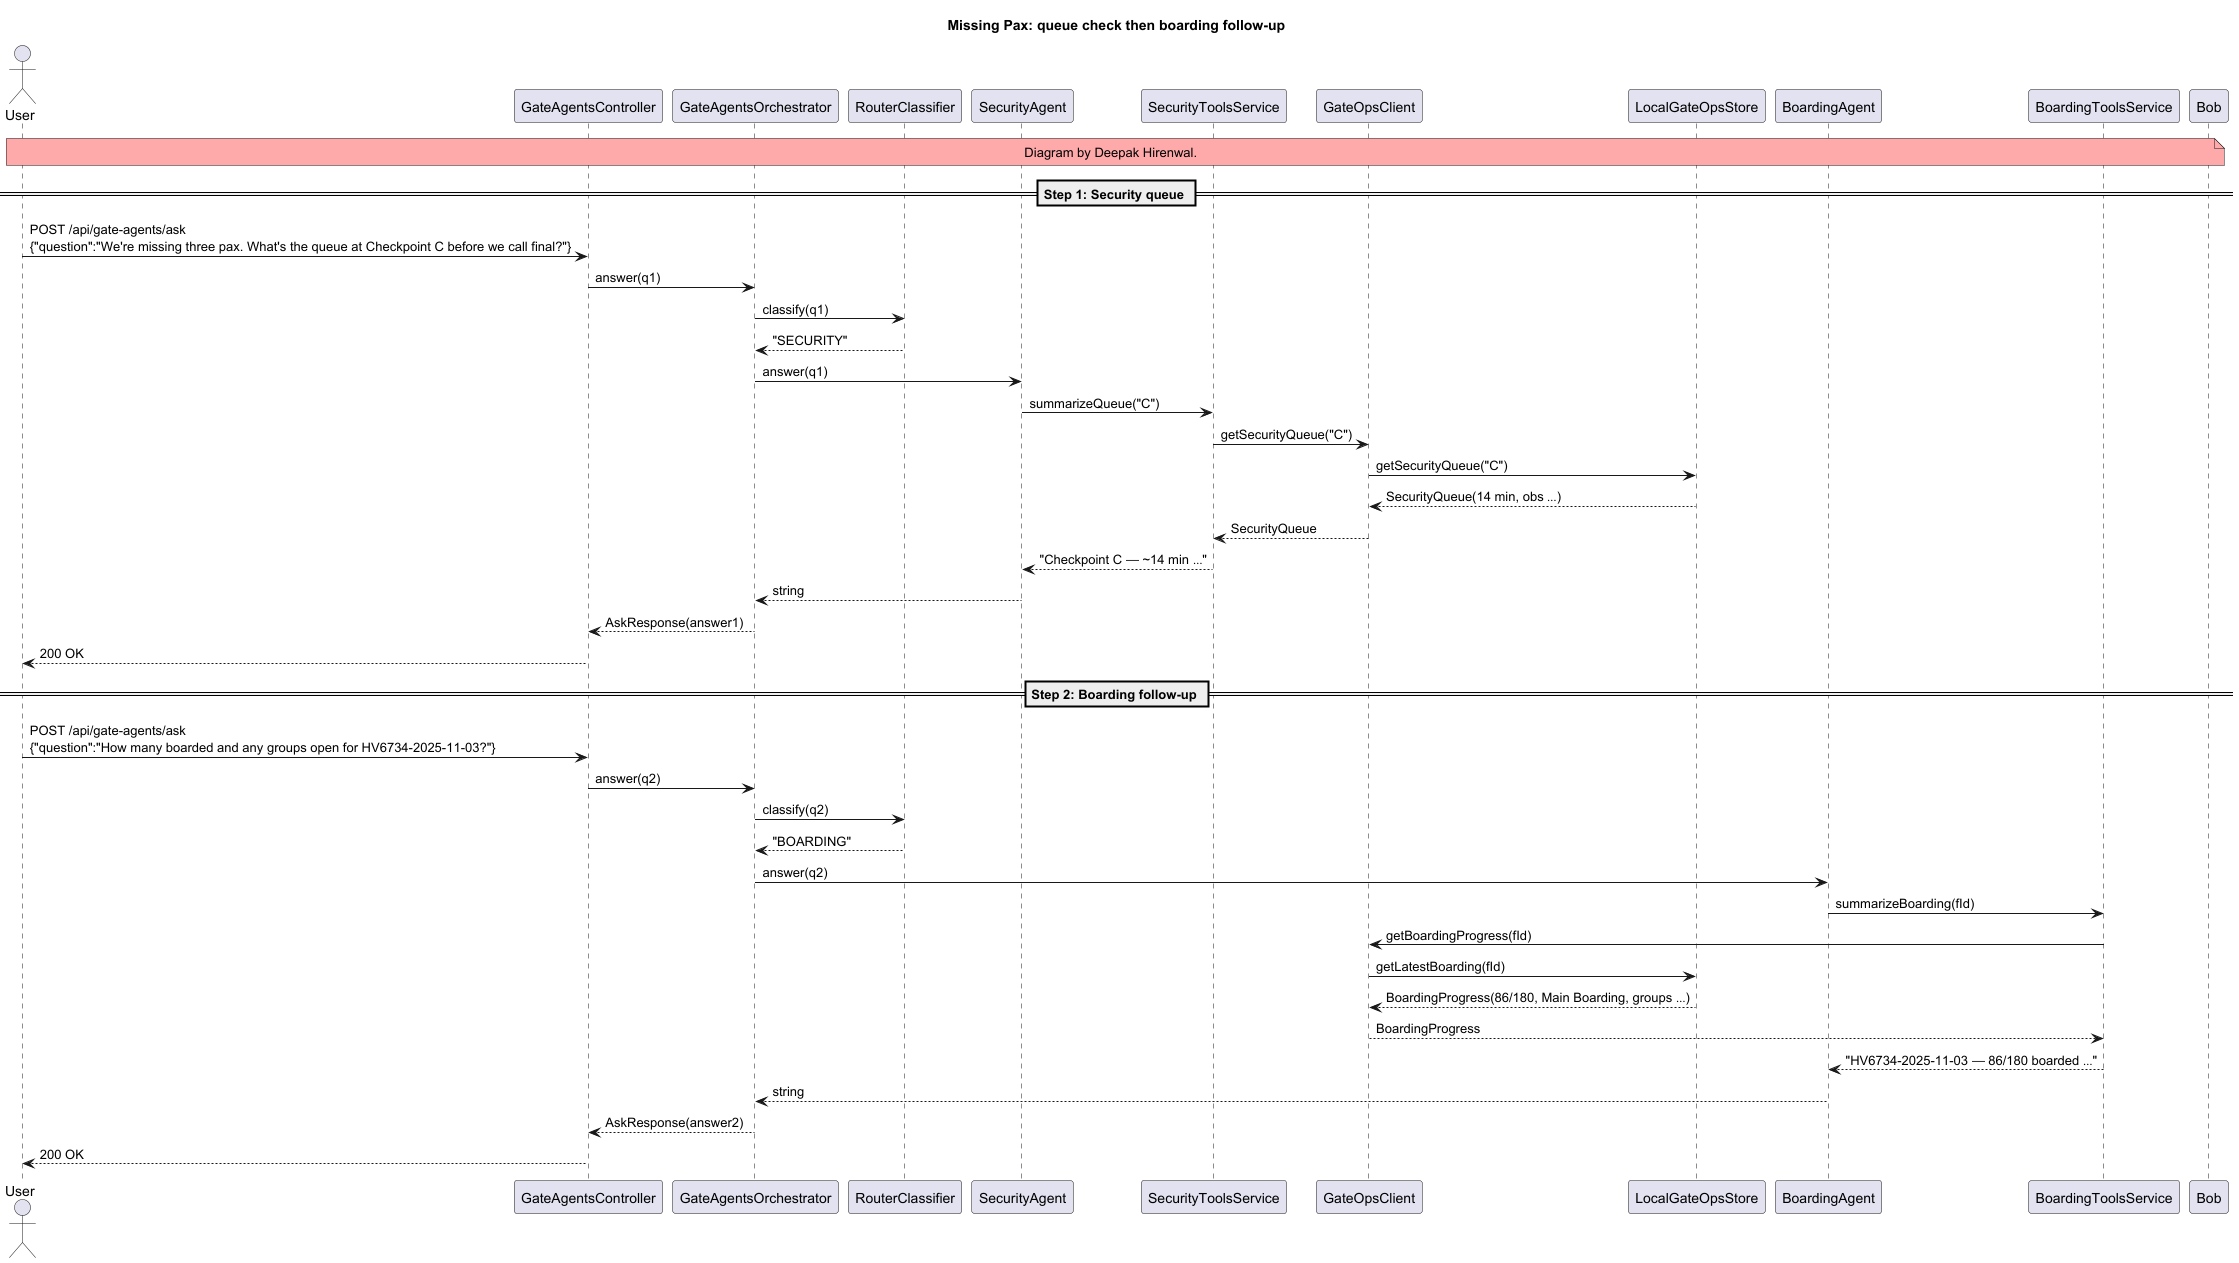

The diagram above was rendered by PlantUML. Its source (embedded in the PNG):
@startuml
title Missing Pax: queue check then boarding follow-up

actor User
participant "GateAgentsController" as C
participant "GateAgentsOrchestrator" as O
participant "RouterClassifier" as R
participant "SecurityAgent" as SecA
participant "SecurityToolsService" as SecT
participant "GateOpsClient" as G
participant "LocalGateOpsStore" as S
participant "BoardingAgent" as BA
participant "BoardingToolsService" as BT
note over User, Bob #FFAAAA:   Diagram by Deepak Hirenwal.

== Step 1: Security queue ==
User -> C : POST /api/gate-agents/ask\n{"question":"We're missing three pax. What's the queue at Checkpoint C before we call final?"}
C -> O : answer(q1)
O -> R : classify(q1)
R --> O : "SECURITY"
O -> SecA : answer(q1)
SecA -> SecT : summarizeQueue("C")
SecT -> G : getSecurityQueue("C")
G -> S : getSecurityQueue("C")
S --> G : SecurityQueue(14 min, obs …)
G --> SecT : SecurityQueue
SecT --> SecA : "Checkpoint C — ~14 min …"
SecA --> O : string
O --> C : AskResponse(answer1)
C --> User : 200 OK

== Step 2: Boarding follow-up ==
User -> C : POST /api/gate-agents/ask\n{"question":"How many boarded and any groups open for HV6734-2025-11-03?"}
C -> O : answer(q2)
O -> R : classify(q2)
R --> O : "BOARDING"
O -> BA : answer(q2)
BA -> BT : summarizeBoarding(fId)
BT -> G : getBoardingProgress(fId)
G -> S : getLatestBoarding(fId)
S --> G : BoardingProgress(86/180, Main Boarding, groups …)
G --> BT : BoardingProgress
BT --> BA : "HV6734-2025-11-03 — 86/180 boarded …"
BA --> O : string
O --> C : AskResponse(answer2)
C --> User : 200 OK

@enduml